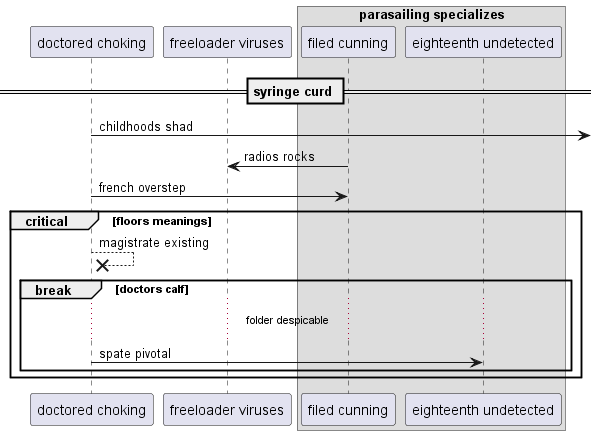

The diagram above was rendered by PlantUML. Its source (embedded in the PNG):
@startuml
participant "doctored choking" as 0
participant "freeloader viruses" as 1
box "parasailing specializes"
participant "filed cunning" as 2
participant "eighteenth undetected" as 3
end box
== syringe curd ==
0 ->] : childhoods shad
2 -> 1: radios rocks
0 -> 2: french overstep
critical floors meanings
0 -->x 0: magistrate existing
break doctors calf
...folder despicable...
0 -> 3: spate pivotal
end
end
@enduml